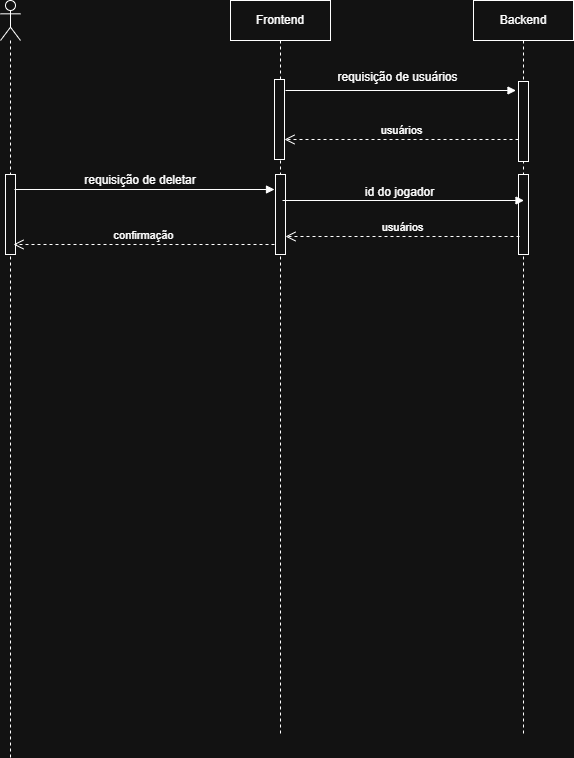

The diagram above was exported from draw.io. Its source (the exported page's mxGraphModel, read from the mxfile embedded in the PNG):
<mxGraphModel dx="1411" dy="777" grid="0" gridSize="10" guides="1" tooltips="1" connect="1" arrows="1" fold="1" page="0" pageScale="1" pageWidth="827" pageHeight="1169" math="0" shadow="0">
  <root>
    <mxCell id="0" />
    <mxCell id="1" parent="0" />
    <mxCell id="l1PQgnmgClXQ45QhShnS-18" parent="1" style="shape=umlLifeline;perimeter=lifelinePerimeter;whiteSpace=wrap;html=1;container=1;dropTarget=0;collapsible=0;recursiveResize=0;outlineConnect=0;portConstraint=eastwest;newEdgeStyle={&quot;curved&quot;:0,&quot;rounded&quot;:0};" value="Frontend" vertex="1">
      <mxGeometry height="734" width="100" x="411" y="147" as="geometry" />
    </mxCell>
    <mxCell id="l1PQgnmgClXQ45QhShnS-35" parent="l1PQgnmgClXQ45QhShnS-18" style="html=1;points=[[0,0,0,0,5],[0,1,0,0,-5],[1,0,0,0,5],[1,1,0,0,-5]];perimeter=orthogonalPerimeter;outlineConnect=0;targetShapes=umlLifeline;portConstraint=eastwest;newEdgeStyle={&quot;curved&quot;:0,&quot;rounded&quot;:0};" value="" vertex="1">
      <mxGeometry height="80" width="10" x="44" y="79" as="geometry" />
    </mxCell>
    <mxCell id="HtNRnc1-HP33d49mIr4b-2" parent="l1PQgnmgClXQ45QhShnS-18" style="html=1;points=[[0,0,0,0,5],[0,1,0,0,-5],[1,0,0,0,5],[1,1,0,0,-5]];perimeter=orthogonalPerimeter;outlineConnect=0;targetShapes=umlLifeline;portConstraint=eastwest;newEdgeStyle={&quot;curved&quot;:0,&quot;rounded&quot;:0};" value="" vertex="1">
      <mxGeometry height="80" width="10" x="45" y="174" as="geometry" />
    </mxCell>
    <mxCell id="l1PQgnmgClXQ45QhShnS-22" parent="1" style="shape=umlLifeline;perimeter=lifelinePerimeter;whiteSpace=wrap;html=1;container=1;dropTarget=0;collapsible=0;recursiveResize=0;outlineConnect=0;portConstraint=eastwest;newEdgeStyle={&quot;curved&quot;:0,&quot;rounded&quot;:0};participant=umlActor;" value="" vertex="1">
      <mxGeometry height="757" width="20" x="181" y="147" as="geometry" />
    </mxCell>
    <mxCell id="l1PQgnmgClXQ45QhShnS-34" parent="l1PQgnmgClXQ45QhShnS-22" style="html=1;points=[[0,0,0,0,5],[0,1,0,0,-5],[1,0,0,0,5],[1,1,0,0,-5]];perimeter=orthogonalPerimeter;outlineConnect=0;targetShapes=umlLifeline;portConstraint=eastwest;newEdgeStyle={&quot;curved&quot;:0,&quot;rounded&quot;:0};" value="" vertex="1">
      <mxGeometry height="80" width="10" x="5" y="174" as="geometry" />
    </mxCell>
    <mxCell id="l1PQgnmgClXQ45QhShnS-23" parent="1" style="shape=umlLifeline;perimeter=lifelinePerimeter;whiteSpace=wrap;html=1;container=1;dropTarget=0;collapsible=0;recursiveResize=0;outlineConnect=0;portConstraint=eastwest;newEdgeStyle={&quot;curved&quot;:0,&quot;rounded&quot;:0};" value="Backend" vertex="1">
      <mxGeometry height="736" width="100" x="654" y="147" as="geometry" />
    </mxCell>
    <mxCell id="l1PQgnmgClXQ45QhShnS-39" parent="l1PQgnmgClXQ45QhShnS-23" style="html=1;points=[[0,0,0,0,5],[0,1,0,0,-5],[1,0,0,0,5],[1,1,0,0,-5]];perimeter=orthogonalPerimeter;outlineConnect=0;targetShapes=umlLifeline;portConstraint=eastwest;newEdgeStyle={&quot;curved&quot;:0,&quot;rounded&quot;:0};" value="" vertex="1">
      <mxGeometry height="80" width="10" x="45" y="81" as="geometry" />
    </mxCell>
    <mxCell id="HtNRnc1-HP33d49mIr4b-3" parent="l1PQgnmgClXQ45QhShnS-23" style="html=1;points=[[0,0,0,0,5],[0,1,0,0,-5],[1,0,0,0,5],[1,1,0,0,-5]];perimeter=orthogonalPerimeter;outlineConnect=0;targetShapes=umlLifeline;portConstraint=eastwest;newEdgeStyle={&quot;curved&quot;:0,&quot;rounded&quot;:0};" value="" vertex="1">
      <mxGeometry height="80" width="10" x="45" y="174" as="geometry" />
    </mxCell>
    <mxCell id="l1PQgnmgClXQ45QhShnS-36" edge="1" parent="1" style="html=1;verticalAlign=bottom;endArrow=block;curved=0;rounded=0;entryX=0;entryY=0;entryDx=0;entryDy=5;exitX=1;exitY=0;exitDx=0;exitDy=5;exitPerimeter=0;" value="">
      <mxGeometry relative="1" as="geometry">
        <mxPoint x="195" y="336" as="sourcePoint" />
        <mxPoint x="455" y="336" as="targetPoint" />
      </mxGeometry>
    </mxCell>
    <mxCell id="l1PQgnmgClXQ45QhShnS-37" edge="1" parent="1" style="html=1;verticalAlign=bottom;endArrow=open;dashed=1;endSize=8;curved=0;rounded=0;exitX=0;exitY=1;exitDx=0;exitDy=-5;" value="confirmação">
      <mxGeometry relative="1" as="geometry">
        <Array as="points">
          <mxPoint x="403" y="391" />
        </Array>
        <mxPoint x="455" y="391" as="sourcePoint" />
        <mxPoint x="194" y="391" as="targetPoint" />
      </mxGeometry>
    </mxCell>
    <mxCell id="l1PQgnmgClXQ45QhShnS-38" edge="1" parent="1" style="html=1;verticalAlign=bottom;endArrow=block;curved=0;rounded=0;" value="">
      <mxGeometry relative="1" width="80" as="geometry">
        <mxPoint x="466" y="237" as="sourcePoint" />
        <mxPoint x="696.5" y="237" as="targetPoint" />
      </mxGeometry>
    </mxCell>
    <mxCell id="l1PQgnmgClXQ45QhShnS-40" edge="1" parent="1" source="l1PQgnmgClXQ45QhShnS-39" style="html=1;verticalAlign=bottom;endArrow=open;dashed=1;endSize=8;curved=0;rounded=0;" value="usuários">
      <mxGeometry relative="1" as="geometry">
        <Array as="points">
          <mxPoint x="623" y="286" />
        </Array>
        <mxPoint x="643" y="286" as="sourcePoint" />
        <mxPoint x="465" y="286" as="targetPoint" />
      </mxGeometry>
    </mxCell>
    <mxCell id="l1PQgnmgClXQ45QhShnS-42" parent="1" style="text;html=1;whiteSpace=wrap;strokeColor=none;fillColor=none;align=center;verticalAlign=middle;rounded=0;" value="requisição de deletar" vertex="1">
      <mxGeometry height="18" width="236" x="203" y="318" as="geometry" />
    </mxCell>
    <mxCell id="l1PQgnmgClXQ45QhShnS-43" parent="1" style="text;html=1;whiteSpace=wrap;strokeColor=none;fillColor=none;align=center;verticalAlign=middle;rounded=0;labelBackgroundColor=default;" value="requisição de usuários" vertex="1">
      <mxGeometry height="30" width="189" x="484" y="209" as="geometry" />
    </mxCell>
    <mxCell id="HtNRnc1-HP33d49mIr4b-4" edge="1" parent="1" style="html=1;verticalAlign=bottom;endArrow=block;curved=0;rounded=0;exitX=1;exitY=0;exitDx=0;exitDy=5;exitPerimeter=0;" value="">
      <mxGeometry relative="1" as="geometry">
        <mxPoint x="463" y="347" as="sourcePoint" />
        <mxPoint x="704.5" y="347" as="targetPoint" />
      </mxGeometry>
    </mxCell>
    <mxCell id="HtNRnc1-HP33d49mIr4b-5" parent="1" style="text;html=1;whiteSpace=wrap;strokeColor=none;fillColor=none;align=center;verticalAlign=middle;rounded=0;" value="id do jogador" vertex="1">
      <mxGeometry height="26" width="129" x="516" y="326" as="geometry" />
    </mxCell>
    <mxCell id="HtNRnc1-HP33d49mIr4b-8" edge="1" parent="1" style="html=1;verticalAlign=bottom;endArrow=open;dashed=1;endSize=8;curved=0;rounded=0;" value="usuários">
      <mxGeometry relative="1" as="geometry">
        <Array as="points">
          <mxPoint x="624" y="383" />
        </Array>
        <mxPoint x="700" y="383" as="sourcePoint" />
        <mxPoint x="466" y="383" as="targetPoint" />
      </mxGeometry>
    </mxCell>
  </root>
</mxGraphModel>